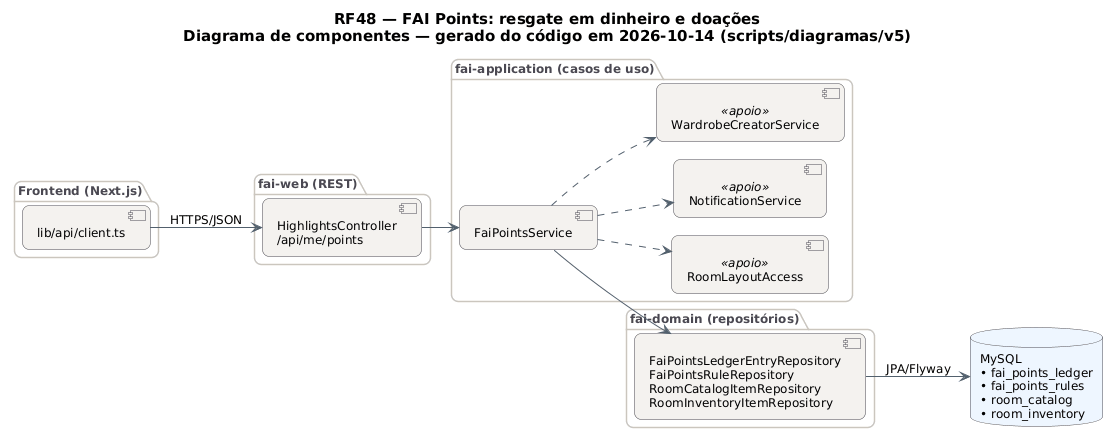

The diagram above was rendered by PlantUML. Its source (embedded in the PNG):
@startuml RF48_Componentes
!pragma layout smetana
skinparam backgroundColor #FFFFFF
skinparam shadowing false
skinparam defaultFontName "DejaVu Sans"
skinparam defaultFontSize 12
skinparam titleFontSize 15
skinparam roundcorner 14
skinparam ArrowColor #52606D
skinparam note {
  BackgroundColor #FFFDEB
  BorderColor #D8CE78
  FontColor #554F24
}
skinparam component {
  BackgroundColor #F4F2EF
  BorderColor #4A4852
}
skinparam package {
  BorderColor #CBC6BE
  FontColor #4A4852
}
skinparam database {
  BackgroundColor #EEF6FF
  BorderColor #4A4852
}
skinparam cloud {
  BackgroundColor #F0FBF6
  BorderColor #4A4852
}
left to right direction
title RF48 — FAI Points: resgate em dinheiro e doações\nDiagrama de componentes — gerado do código em 2026-10-14 (scripts/diagramas/v5)

package "Frontend (Next.js)" {
  component "lib/api/client.ts" as APIC
}
package "fai-web (REST)" {
  component "HighlightsController\n/api/me/points" as HighlightsController
}
package "fai-application (casos de uso)" {
  component "FaiPointsService" as FaiPointsService
  component "RoomLayoutAccess" as RoomLayoutAccess <<apoio>>
  component "NotificationService" as NotificationService <<apoio>>
  component "WardrobeCreatorService" as WardrobeCreatorService <<apoio>>
}
package "fai-domain (repositórios)" {
  component "FaiPointsLedgerEntryRepository\nFaiPointsRuleRepository\nRoomCatalogItemRepository\nRoomInventoryItemRepository" as REPO_MySQL
}
database "MySQL\n• fai_points_ledger\n• fai_points_rules\n• room_catalog\n• room_inventory" as DB_MySQL
APIC --> HighlightsController : HTTPS/JSON
FaiPointsService --> REPO_MySQL
FaiPointsService ..> NotificationService
FaiPointsService ..> RoomLayoutAccess
FaiPointsService ..> WardrobeCreatorService
HighlightsController --> FaiPointsService
REPO_MySQL --> DB_MySQL : JPA/Flyway
@enduml